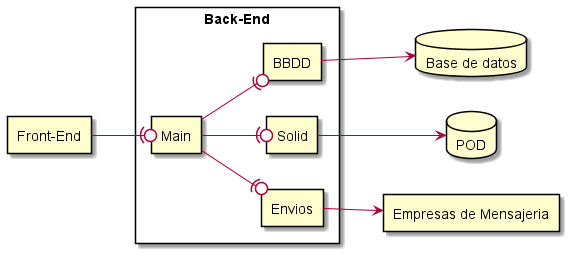

The diagram above was rendered by PlantUML. Its source (embedded in the PNG):
@startuml
left to right direction

rectangle "Front-End" as FE

rectangle "Back-End" as BE{
	rectangle Main
	rectangle BBDD
	rectangle Solid
	rectangle Envios
}

database "Base de datos" as Base
database POD
rectangle "Empresas de Mensajeria" as EM
FE --(0 Main
Main --(0 BBDD
Main --(0 Solid
Main --(0 Envios

BBDD --> Base
Solid --> POD
Envios --> EM
@enduml